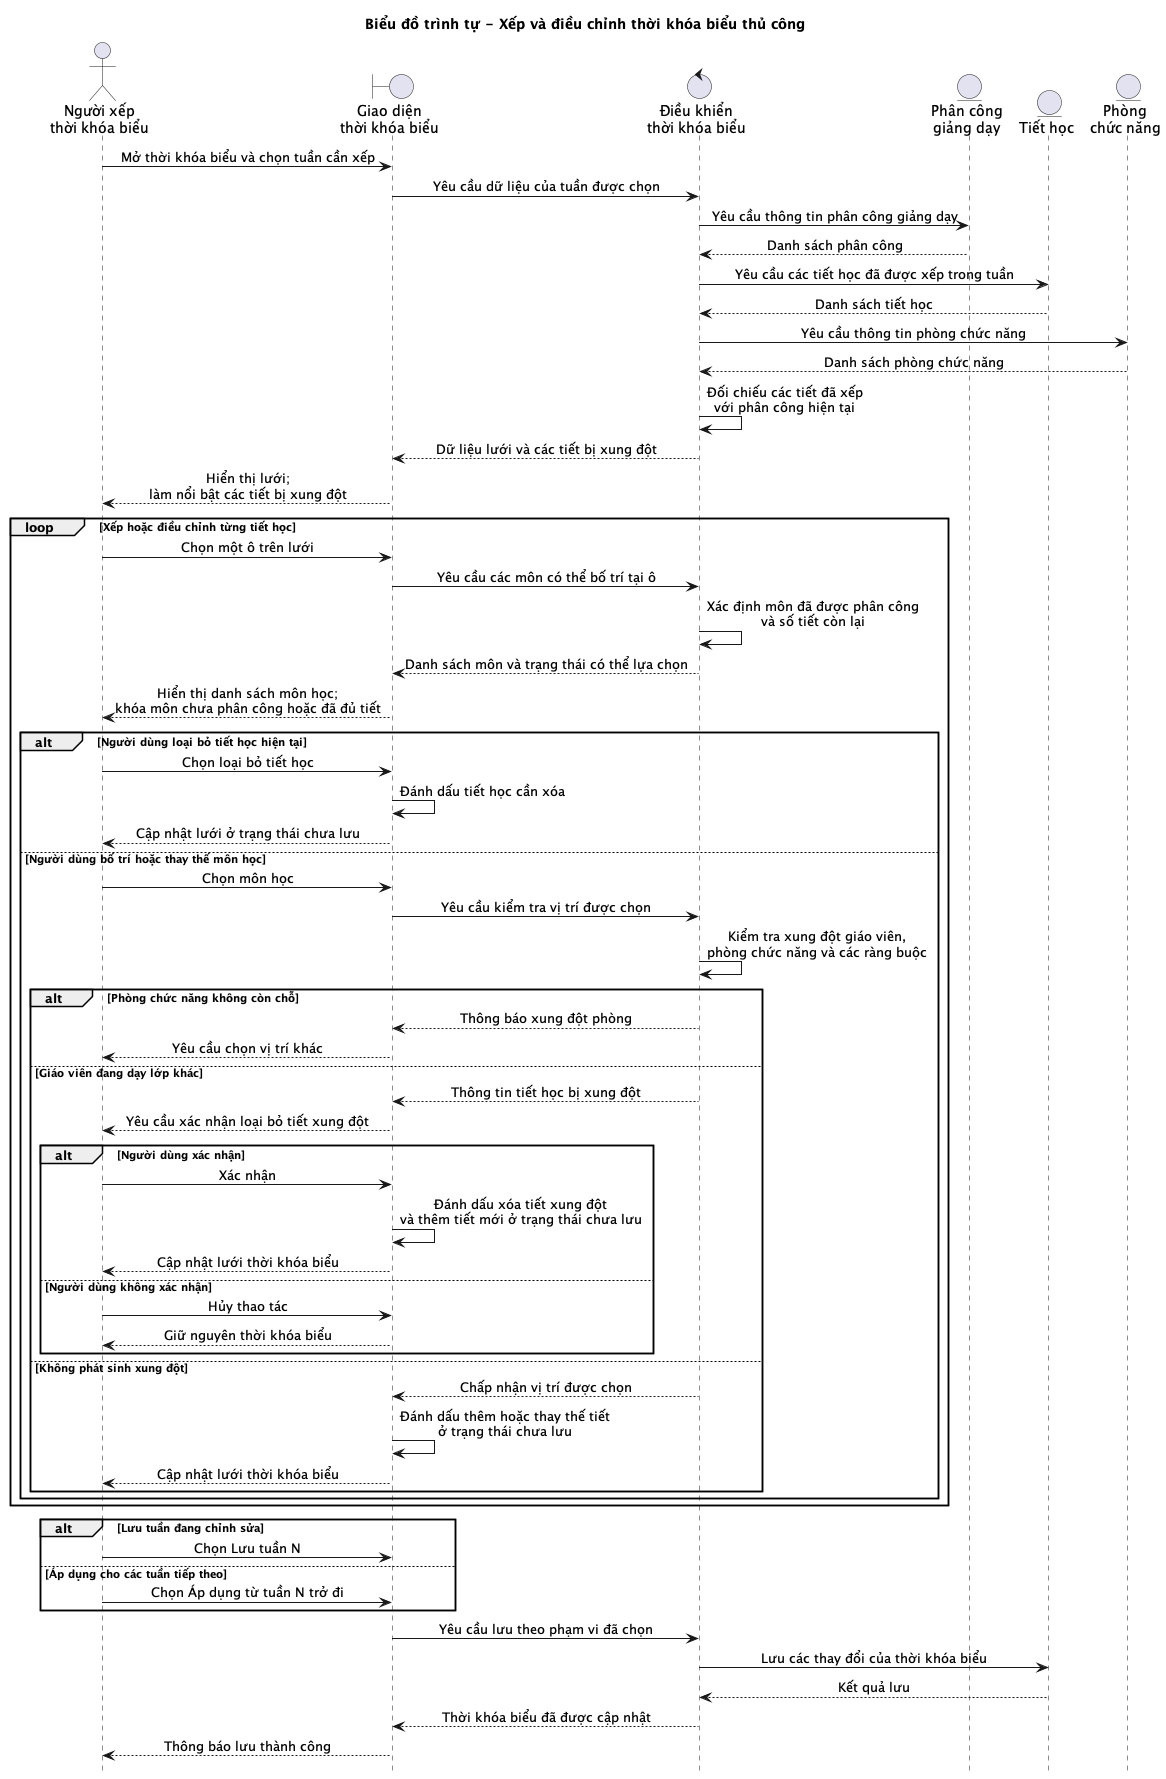

The diagram above was rendered by PlantUML. Its source (embedded in the PNG):
@startuml
title Biểu đồ trình tự - Xếp và điều chỉnh thời khóa biểu thủ công

hide footbox
skinparam sequenceMessageAlign center
skinparam responseMessageBelowArrow true

actor "Người xếp\nthời khóa biểu" as User
boundary "Giao diện\nthời khóa biểu" as TimetableUI
control "Điều khiển\nthời khóa biểu" as TimetableController
entity "Phân công\ngiảng dạy" as Assignment
entity "Tiết học" as Slot
entity "Phòng\nchức năng" as Room

User -> TimetableUI: Mở thời khóa biểu và chọn tuần cần xếp
TimetableUI -> TimetableController: Yêu cầu dữ liệu của tuần được chọn
TimetableController -> Assignment: Yêu cầu thông tin phân công giảng dạy
Assignment --> TimetableController: Danh sách phân công
TimetableController -> Slot: Yêu cầu các tiết học đã được xếp trong tuần
Slot --> TimetableController: Danh sách tiết học
TimetableController -> Room: Yêu cầu thông tin phòng chức năng
Room --> TimetableController: Danh sách phòng chức năng
TimetableController -> TimetableController: Đối chiếu các tiết đã xếp\nvới phân công hiện tại
TimetableController --> TimetableUI: Dữ liệu lưới và các tiết bị xung đột
TimetableUI --> User: Hiển thị lưới;\nlàm nổi bật các tiết bị xung đột

loop Xếp hoặc điều chỉnh từng tiết học
    User -> TimetableUI: Chọn một ô trên lưới
    TimetableUI -> TimetableController: Yêu cầu các môn có thể bố trí tại ô
    TimetableController -> TimetableController: Xác định môn đã được phân công\nvà số tiết còn lại
    TimetableController --> TimetableUI: Danh sách môn và trạng thái có thể lựa chọn
    TimetableUI --> User: Hiển thị danh sách môn học;\nkhóa môn chưa phân công hoặc đã đủ tiết

    alt Người dùng loại bỏ tiết học hiện tại
        User -> TimetableUI: Chọn loại bỏ tiết học
        TimetableUI -> TimetableUI: Đánh dấu tiết học cần xóa
        TimetableUI --> User: Cập nhật lưới ở trạng thái chưa lưu
    else Người dùng bố trí hoặc thay thế môn học
        User -> TimetableUI: Chọn môn học
        TimetableUI -> TimetableController: Yêu cầu kiểm tra vị trí được chọn
        TimetableController -> TimetableController: Kiểm tra xung đột giáo viên,\nphòng chức năng và các ràng buộc

        alt Phòng chức năng không còn chỗ
            TimetableController --> TimetableUI: Thông báo xung đột phòng
            TimetableUI --> User: Yêu cầu chọn vị trí khác
        else Giáo viên đang dạy lớp khác
            TimetableController --> TimetableUI: Thông tin tiết học bị xung đột
            TimetableUI --> User: Yêu cầu xác nhận loại bỏ tiết xung đột

            alt Người dùng xác nhận
                User -> TimetableUI: Xác nhận
                TimetableUI -> TimetableUI: Đánh dấu xóa tiết xung đột\nvà thêm tiết mới ở trạng thái chưa lưu
                TimetableUI --> User: Cập nhật lưới thời khóa biểu
            else Người dùng không xác nhận
                User -> TimetableUI: Hủy thao tác
                TimetableUI --> User: Giữ nguyên thời khóa biểu
            end
        else Không phát sinh xung đột
            TimetableController --> TimetableUI: Chấp nhận vị trí được chọn
            TimetableUI -> TimetableUI: Đánh dấu thêm hoặc thay thế tiết\nở trạng thái chưa lưu
            TimetableUI --> User: Cập nhật lưới thời khóa biểu
        end
    end
end

alt Lưu tuần đang chỉnh sửa
    User -> TimetableUI: Chọn Lưu tuần N
else Áp dụng cho các tuần tiếp theo
    User -> TimetableUI: Chọn Áp dụng từ tuần N trở đi
end
TimetableUI -> TimetableController: Yêu cầu lưu theo phạm vi đã chọn
TimetableController -> Slot: Lưu các thay đổi của thời khóa biểu
Slot --> TimetableController: Kết quả lưu
TimetableController --> TimetableUI: Thời khóa biểu đã được cập nhật
TimetableUI --> User: Thông báo lưu thành công

@enduml